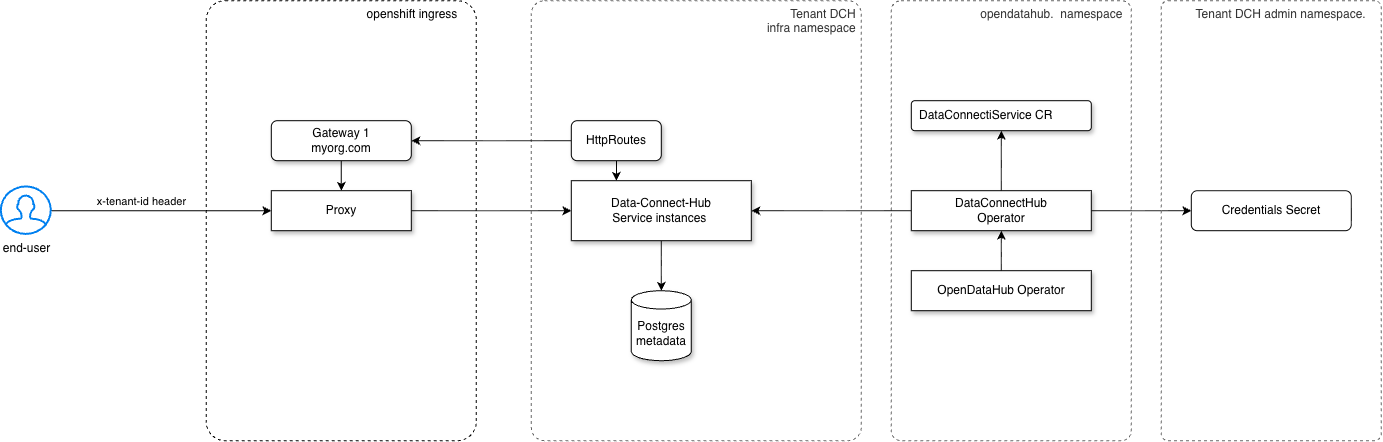

The diagram above was exported from draw.io. Its source (the exported page's mxGraphModel, read from the mxfile embedded in the PNG):
<mxGraphModel dx="1548" dy="1014" grid="1" gridSize="10" guides="1" tooltips="1" connect="1" arrows="1" fold="1" page="1" pageScale="1" pageWidth="850" pageHeight="1100" math="0" shadow="0">
  <root>
    <mxCell id="0" />
    <mxCell id="1" parent="0" />
    <mxCell id="4LVEs7yFaN2-CE1TdqQq-1" parent="1" style="rounded=1;whiteSpace=wrap;html=1;fillColor=none;dashed=1;arcSize=7;align=right;verticalAlign=top;" value="openshift ingress&amp;nbsp; &amp;nbsp; &amp;nbsp;" vertex="1">
      <mxGeometry height="440" width="270" x="275" y="320" as="geometry" />
    </mxCell>
    <mxCell id="4LVEs7yFaN2-CE1TdqQq-2" edge="1" parent="1" source="4LVEs7yFaN2-CE1TdqQq-3" style="edgeStyle=orthogonalEdgeStyle;rounded=0;orthogonalLoop=1;jettySize=auto;html=1;" target="4LVEs7yFaN2-CE1TdqQq-5">
      <mxGeometry relative="1" as="geometry" />
    </mxCell>
    <mxCell id="4LVEs7yFaN2-CE1TdqQq-3" parent="1" style="rounded=1;whiteSpace=wrap;html=1;shadow=1;" value="Gateway 1&lt;div&gt;myorg.com&lt;/div&gt;" vertex="1">
      <mxGeometry height="40" width="140" x="340" y="440" as="geometry" />
    </mxCell>
    <mxCell id="4LVEs7yFaN2-CE1TdqQq-4" edge="1" parent="1" source="4LVEs7yFaN2-CE1TdqQq-5" style="edgeStyle=orthogonalEdgeStyle;rounded=0;orthogonalLoop=1;jettySize=auto;html=1;" target="4LVEs7yFaN2-CE1TdqQq-12">
      <mxGeometry relative="1" as="geometry" />
    </mxCell>
    <mxCell id="4LVEs7yFaN2-CE1TdqQq-5" parent="1" style="rounded=0;whiteSpace=wrap;html=1;shadow=1;" value="Proxy" vertex="1">
      <mxGeometry height="40" width="140" x="340" y="510" as="geometry" />
    </mxCell>
    <mxCell id="4LVEs7yFaN2-CE1TdqQq-10" parent="1" style="rounded=1;whiteSpace=wrap;html=1;verticalAlign=top;align=right;dashed=1;arcSize=4;fillColor=none;fontColor=#333333;strokeColor=#666666;strokeWidth=1;" value="Tenant DCH&amp;nbsp;&lt;div&gt;infra namespace&amp;nbsp;&lt;/div&gt;" vertex="1">
      <mxGeometry height="440" width="330" x="600" y="320" as="geometry" />
    </mxCell>
    <mxCell id="4LVEs7yFaN2-CE1TdqQq-11" edge="1" parent="1" source="4LVEs7yFaN2-CE1TdqQq-12" style="edgeStyle=orthogonalEdgeStyle;rounded=0;orthogonalLoop=1;jettySize=auto;html=1;" target="4LVEs7yFaN2-CE1TdqQq-15">
      <mxGeometry relative="1" as="geometry" />
    </mxCell>
    <mxCell id="4LVEs7yFaN2-CE1TdqQq-12" parent="1" style="rounded=0;whiteSpace=wrap;html=1;shadow=1;" value="Data-Connect-Hub&lt;div&gt;Service instances&amp;nbsp;&lt;/div&gt;" vertex="1">
      <mxGeometry height="60" width="180" x="640" y="500" as="geometry" />
    </mxCell>
    <mxCell id="4LVEs7yFaN2-CE1TdqQq-15" parent="1" style="shape=cylinder3;whiteSpace=wrap;html=1;boundedLbl=1;backgroundOutline=1;size=9.17391304347828;shadow=1;" value="Postgres&lt;div&gt;metadata&lt;/div&gt;" vertex="1">
      <mxGeometry height="70" width="60" x="700" y="610" as="geometry" />
    </mxCell>
    <mxCell id="4LVEs7yFaN2-CE1TdqQq-16" parent="1" style="rounded=1;whiteSpace=wrap;html=1;verticalAlign=top;align=right;dashed=1;arcSize=4;fillColor=none;fontColor=#333333;strokeColor=#666666;strokeWidth=1;" value="opendatahub.&amp;nbsp; namespace&amp;nbsp;&amp;nbsp;" vertex="1">
      <mxGeometry height="440" width="240" x="960" y="320" as="geometry" />
    </mxCell>
    <mxCell id="4LVEs7yFaN2-CE1TdqQq-18" edge="1" parent="1" source="4LVEs7yFaN2-CE1TdqQq-19" style="edgeStyle=orthogonalEdgeStyle;rounded=0;orthogonalLoop=1;jettySize=auto;html=1;" target="4LVEs7yFaN2-CE1TdqQq-12">
      <mxGeometry relative="1" as="geometry">
        <Array as="points">
          <mxPoint x="1070" y="530" />
        </Array>
      </mxGeometry>
    </mxCell>
    <mxCell id="AzMZEd90SqtOGDBnIb6b-2" edge="1" parent="1" source="4LVEs7yFaN2-CE1TdqQq-19" style="edgeStyle=orthogonalEdgeStyle;rounded=0;orthogonalLoop=1;jettySize=auto;html=1;" target="AzMZEd90SqtOGDBnIb6b-1">
      <mxGeometry relative="1" as="geometry" />
    </mxCell>
    <mxCell id="j4KMG-5JbQ_5gSW17ESy-5" edge="1" parent="1" source="4LVEs7yFaN2-CE1TdqQq-19" style="edgeStyle=orthogonalEdgeStyle;rounded=0;orthogonalLoop=1;jettySize=auto;html=1;" target="j4KMG-5JbQ_5gSW17ESy-3">
      <mxGeometry relative="1" as="geometry">
        <Array as="points" />
      </mxGeometry>
    </mxCell>
    <mxCell id="4LVEs7yFaN2-CE1TdqQq-19" parent="1" style="rounded=0;whiteSpace=wrap;html=1;shadow=1;" value="DataConnectHub&lt;div&gt;Operator&lt;/div&gt;" vertex="1">
      <mxGeometry height="40" width="180" x="980" y="510" as="geometry" />
    </mxCell>
    <mxCell id="4LVEs7yFaN2-CE1TdqQq-20" edge="1" parent="1" source="4LVEs7yFaN2-CE1TdqQq-21" style="edgeStyle=orthogonalEdgeStyle;rounded=0;orthogonalLoop=1;jettySize=auto;html=1;" target="4LVEs7yFaN2-CE1TdqQq-19">
      <mxGeometry relative="1" as="geometry" />
    </mxCell>
    <mxCell id="4LVEs7yFaN2-CE1TdqQq-21" parent="1" style="rounded=0;whiteSpace=wrap;html=1;shadow=1;" value="OpenDataHub Operator" vertex="1">
      <mxGeometry height="40" width="180" x="980" y="590" as="geometry" />
    </mxCell>
    <mxCell id="4LVEs7yFaN2-CE1TdqQq-22" edge="1" parent="1" source="4LVEs7yFaN2-CE1TdqQq-24" style="edgeStyle=orthogonalEdgeStyle;rounded=0;orthogonalLoop=1;jettySize=auto;html=1;entryX=0;entryY=0.5;entryDx=0;entryDy=0;" target="4LVEs7yFaN2-CE1TdqQq-5">
      <mxGeometry relative="1" as="geometry" />
    </mxCell>
    <mxCell id="4LVEs7yFaN2-CE1TdqQq-32" connectable="0" parent="4LVEs7yFaN2-CE1TdqQq-22" style="edgeLabel;html=1;align=center;verticalAlign=middle;resizable=0;points=[];" value="x-tenant-id header" vertex="1">
      <mxGeometry relative="1" x="-0.2659" y="2" as="geometry">
        <mxPoint x="9" y="-8" as="offset" />
      </mxGeometry>
    </mxCell>
    <mxCell id="4LVEs7yFaN2-CE1TdqQq-24" parent="1" style="html=1;verticalLabelPosition=bottom;align=center;labelBackgroundColor=#ffffff;verticalAlign=top;strokeWidth=2;strokeColor=#0080F0;shadow=0;dashed=0;shape=mxgraph.ios7.icons.user;" value="end-user" vertex="1">
      <mxGeometry height="47.5" width="50" x="70" y="506.25" as="geometry" />
    </mxCell>
    <mxCell id="4LVEs7yFaN2-CE1TdqQq-25" edge="1" parent="1" source="4LVEs7yFaN2-CE1TdqQq-27" style="edgeStyle=orthogonalEdgeStyle;rounded=0;orthogonalLoop=1;jettySize=auto;html=1;entryX=1;entryY=0.5;entryDx=0;entryDy=0;" target="4LVEs7yFaN2-CE1TdqQq-3">
      <mxGeometry relative="1" as="geometry" />
    </mxCell>
    <mxCell id="4LVEs7yFaN2-CE1TdqQq-26" edge="1" parent="1" source="4LVEs7yFaN2-CE1TdqQq-27" style="edgeStyle=orthogonalEdgeStyle;rounded=0;orthogonalLoop=1;jettySize=auto;html=1;" target="4LVEs7yFaN2-CE1TdqQq-12">
      <mxGeometry relative="1" as="geometry">
        <Array as="points">
          <mxPoint x="685" y="490" />
          <mxPoint x="685" y="490" />
        </Array>
      </mxGeometry>
    </mxCell>
    <mxCell id="4LVEs7yFaN2-CE1TdqQq-27" parent="1" style="rounded=1;whiteSpace=wrap;html=1;shadow=1;" value="HttpRoutes" vertex="1">
      <mxGeometry height="40" width="90" x="640" y="440" as="geometry" />
    </mxCell>
    <mxCell id="AzMZEd90SqtOGDBnIb6b-1" parent="1" style="rounded=1;whiteSpace=wrap;html=1;glass=0;shadow=1;align=left;spacing=8;arcSize=12;" value="DataConnectiService&amp;nbsp;&lt;span style=&quot;background-color: transparent; color: light-dark(rgb(0, 0, 0), rgb(255, 255, 255));&quot;&gt;CR&lt;/span&gt;" vertex="1">
      <mxGeometry height="30" width="180" x="980" y="420" as="geometry" />
    </mxCell>
    <mxCell id="j4KMG-5JbQ_5gSW17ESy-1" parent="1" style="rounded=1;whiteSpace=wrap;html=1;verticalAlign=top;align=right;dashed=1;arcSize=3;fillColor=none;fontColor=#333333;strokeColor=#666666;strokeWidth=1;" value="Tenant DCH admin namespace.&amp;nbsp; &amp;nbsp;&amp;nbsp;" vertex="1">
      <mxGeometry height="440" width="220" x="1230" y="320" as="geometry" />
    </mxCell>
    <mxCell id="j4KMG-5JbQ_5gSW17ESy-3" parent="1" style="rounded=1;whiteSpace=wrap;html=1;" value="Credentials Secret" vertex="1">
      <mxGeometry height="40" width="160" x="1260" y="510" as="geometry" />
    </mxCell>
  </root>
</mxGraphModel>